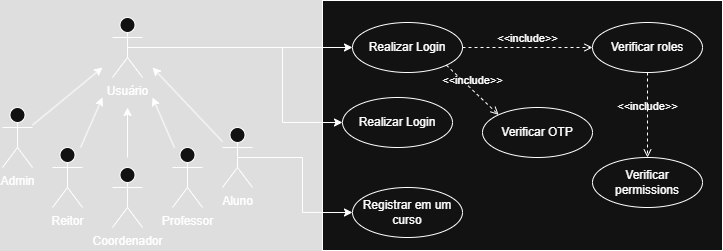

The diagram above was exported from draw.io. Its source (the exported page's mxGraphModel, read from the mxfile embedded in the PNG):
<mxGraphModel dx="862" dy="482" grid="1" gridSize="10" guides="1" tooltips="1" connect="1" arrows="1" fold="1" page="1" pageScale="1" pageWidth="1169" pageHeight="826" background="none" math="0" shadow="0">
  <root>
    <mxCell id="0" />
    <mxCell id="1" parent="0" />
    <mxCell id="qnR2tA8bHYTeUqp5LYRw-54" value="" style="rounded=0;whiteSpace=wrap;html=1;" vertex="1" parent="1">
      <mxGeometry x="400" y="163" width="400" height="250" as="geometry" />
    </mxCell>
    <mxCell id="qnR2tA8bHYTeUqp5LYRw-41" value="Usuário" style="shape=umlActor;verticalLabelPosition=bottom;verticalAlign=top;html=1;outlineConnect=0;" vertex="1" parent="1">
      <mxGeometry x="190" y="180" width="30" height="60" as="geometry" />
    </mxCell>
    <mxCell id="qnR2tA8bHYTeUqp5LYRw-42" value="Admin" style="shape=umlActor;verticalLabelPosition=bottom;verticalAlign=top;html=1;outlineConnect=0;" vertex="1" parent="1">
      <mxGeometry x="80" y="270" width="30" height="60" as="geometry" />
    </mxCell>
    <mxCell id="qnR2tA8bHYTeUqp5LYRw-45" value="Reitor" style="shape=umlActor;verticalLabelPosition=bottom;verticalAlign=top;html=1;outlineConnect=0;" vertex="1" parent="1">
      <mxGeometry x="130" y="310" width="30" height="60" as="geometry" />
    </mxCell>
    <mxCell id="qnR2tA8bHYTeUqp5LYRw-46" value="Professor" style="shape=umlActor;verticalLabelPosition=bottom;verticalAlign=top;html=1;outlineConnect=0;" vertex="1" parent="1">
      <mxGeometry x="250" y="310" width="30" height="60" as="geometry" />
    </mxCell>
    <mxCell id="qnR2tA8bHYTeUqp5LYRw-47" value="Coordenador" style="shape=umlActor;verticalLabelPosition=bottom;verticalAlign=top;html=1;outlineConnect=0;" vertex="1" parent="1">
      <mxGeometry x="190" y="330" width="30" height="60" as="geometry" />
    </mxCell>
    <mxCell id="qnR2tA8bHYTeUqp5LYRw-48" value="Aluno" style="shape=umlActor;verticalLabelPosition=bottom;verticalAlign=top;html=1;outlineConnect=0;" vertex="1" parent="1">
      <mxGeometry x="300" y="290" width="30" height="60" as="geometry" />
    </mxCell>
    <mxCell id="qnR2tA8bHYTeUqp5LYRw-49" value="" style="endArrow=classic;html=1;rounded=0;" edge="1" parent="1" source="qnR2tA8bHYTeUqp5LYRw-42">
      <mxGeometry width="50" height="50" relative="1" as="geometry">
        <mxPoint x="100" y="300" as="sourcePoint" />
        <mxPoint x="180" y="230" as="targetPoint" />
      </mxGeometry>
    </mxCell>
    <mxCell id="qnR2tA8bHYTeUqp5LYRw-50" value="" style="endArrow=classic;html=1;rounded=0;" edge="1" parent="1" source="qnR2tA8bHYTeUqp5LYRw-45">
      <mxGeometry width="50" height="50" relative="1" as="geometry">
        <mxPoint x="105" y="310" as="sourcePoint" />
        <mxPoint x="180" y="260" as="targetPoint" />
      </mxGeometry>
    </mxCell>
    <mxCell id="qnR2tA8bHYTeUqp5LYRw-51" value="" style="endArrow=classic;html=1;rounded=0;" edge="1" parent="1">
      <mxGeometry width="50" height="50" relative="1" as="geometry">
        <mxPoint x="205" y="320" as="sourcePoint" />
        <mxPoint x="205" y="270" as="targetPoint" />
      </mxGeometry>
    </mxCell>
    <mxCell id="qnR2tA8bHYTeUqp5LYRw-52" value="" style="endArrow=classic;html=1;rounded=0;" edge="1" parent="1" source="qnR2tA8bHYTeUqp5LYRw-46">
      <mxGeometry width="50" height="50" relative="1" as="geometry">
        <mxPoint x="125" y="330" as="sourcePoint" />
        <mxPoint x="230" y="260" as="targetPoint" />
      </mxGeometry>
    </mxCell>
    <mxCell id="qnR2tA8bHYTeUqp5LYRw-53" value="" style="endArrow=classic;html=1;rounded=0;" edge="1" parent="1" source="qnR2tA8bHYTeUqp5LYRw-48">
      <mxGeometry width="50" height="50" relative="1" as="geometry">
        <mxPoint x="135" y="340" as="sourcePoint" />
        <mxPoint x="230" y="230" as="targetPoint" />
      </mxGeometry>
    </mxCell>
    <mxCell id="qnR2tA8bHYTeUqp5LYRw-55" value="Realizar Login" style="ellipse;whiteSpace=wrap;html=1;" vertex="1" parent="1">
      <mxGeometry x="430" y="185" width="110" height="50" as="geometry" />
    </mxCell>
    <mxCell id="qnR2tA8bHYTeUqp5LYRw-57" value="Verificar roles" style="ellipse;whiteSpace=wrap;html=1;" vertex="1" parent="1">
      <mxGeometry x="670" y="185" width="110" height="50" as="geometry" />
    </mxCell>
    <mxCell id="qnR2tA8bHYTeUqp5LYRw-58" value="Verificar permissions" style="ellipse;whiteSpace=wrap;html=1;" vertex="1" parent="1">
      <mxGeometry x="670" y="320" width="110" height="50" as="geometry" />
    </mxCell>
    <mxCell id="qnR2tA8bHYTeUqp5LYRw-59" value="Registrar em um curso" style="ellipse;whiteSpace=wrap;html=1;" vertex="1" parent="1">
      <mxGeometry x="430" y="350" width="110" height="50" as="geometry" />
    </mxCell>
    <mxCell id="qnR2tA8bHYTeUqp5LYRw-60" value="Verificar OTP" style="ellipse;whiteSpace=wrap;html=1;" vertex="1" parent="1">
      <mxGeometry x="560" y="270" width="110" height="50" as="geometry" />
    </mxCell>
    <mxCell id="qnR2tA8bHYTeUqp5LYRw-61" value="&amp;lt;&amp;lt;include&amp;gt;&amp;gt;" style="html=1;verticalAlign=bottom;labelBackgroundColor=none;endArrow=open;endFill=0;dashed=1;rounded=0;exitX=1;exitY=0.5;exitDx=0;exitDy=0;entryX=0;entryY=0.5;entryDx=0;entryDy=0;" edge="1" parent="1" source="qnR2tA8bHYTeUqp5LYRw-55" target="qnR2tA8bHYTeUqp5LYRw-57">
      <mxGeometry width="160" relative="1" as="geometry">
        <mxPoint x="490" y="300" as="sourcePoint" />
        <mxPoint x="650" y="300" as="targetPoint" />
      </mxGeometry>
    </mxCell>
    <mxCell id="qnR2tA8bHYTeUqp5LYRw-62" value="&amp;lt;&amp;lt;include&amp;gt;&amp;gt;" style="html=1;verticalAlign=bottom;labelBackgroundColor=none;endArrow=open;endFill=0;dashed=1;rounded=0;exitX=0.5;exitY=1;exitDx=0;exitDy=0;" edge="1" parent="1" source="qnR2tA8bHYTeUqp5LYRw-57" target="qnR2tA8bHYTeUqp5LYRw-58">
      <mxGeometry width="160" relative="1" as="geometry">
        <mxPoint x="550" y="185" as="sourcePoint" />
        <mxPoint x="680" y="185" as="targetPoint" />
      </mxGeometry>
    </mxCell>
    <mxCell id="qnR2tA8bHYTeUqp5LYRw-63" value="&amp;lt;&amp;lt;include&amp;gt;&amp;gt;" style="html=1;verticalAlign=bottom;labelBackgroundColor=none;endArrow=open;endFill=0;dashed=1;rounded=0;exitX=1;exitY=1;exitDx=0;exitDy=0;entryX=0;entryY=0;entryDx=0;entryDy=0;" edge="1" parent="1" source="qnR2tA8bHYTeUqp5LYRw-55" target="qnR2tA8bHYTeUqp5LYRw-60">
      <mxGeometry width="160" relative="1" as="geometry">
        <mxPoint x="560" y="195" as="sourcePoint" />
        <mxPoint x="690" y="195" as="targetPoint" />
      </mxGeometry>
    </mxCell>
    <mxCell id="qnR2tA8bHYTeUqp5LYRw-64" value="" style="endArrow=classic;html=1;rounded=0;exitX=0.5;exitY=0.5;exitDx=0;exitDy=0;exitPerimeter=0;entryX=0;entryY=0.5;entryDx=0;entryDy=0;" edge="1" parent="1" source="qnR2tA8bHYTeUqp5LYRw-41" target="qnR2tA8bHYTeUqp5LYRw-55">
      <mxGeometry width="50" height="50" relative="1" as="geometry">
        <mxPoint x="550" y="330" as="sourcePoint" />
        <mxPoint x="380" y="210" as="targetPoint" />
      </mxGeometry>
    </mxCell>
    <mxCell id="qnR2tA8bHYTeUqp5LYRw-65" value="" style="endArrow=classic;html=1;rounded=0;entryX=0;entryY=0.5;entryDx=0;entryDy=0;exitX=0.5;exitY=0.5;exitDx=0;exitDy=0;exitPerimeter=0;" edge="1" parent="1" source="qnR2tA8bHYTeUqp5LYRw-48" target="qnR2tA8bHYTeUqp5LYRw-59">
      <mxGeometry width="50" height="50" relative="1" as="geometry">
        <mxPoint x="380" y="210" as="sourcePoint" />
        <mxPoint x="380" y="410" as="targetPoint" />
        <Array as="points">
          <mxPoint x="380" y="320" />
          <mxPoint x="380" y="375" />
        </Array>
      </mxGeometry>
    </mxCell>
    <mxCell id="qnR2tA8bHYTeUqp5LYRw-66" value="Realizar Login" style="ellipse;whiteSpace=wrap;html=1;" vertex="1" parent="1">
      <mxGeometry x="420" y="260" width="110" height="50" as="geometry" />
    </mxCell>
    <mxCell id="qnR2tA8bHYTeUqp5LYRw-67" value="" style="endArrow=classic;html=1;rounded=0;entryX=0;entryY=0.5;entryDx=0;entryDy=0;" edge="1" parent="1" target="qnR2tA8bHYTeUqp5LYRw-66">
      <mxGeometry width="50" height="50" relative="1" as="geometry">
        <mxPoint x="360" y="210" as="sourcePoint" />
        <mxPoint x="350" y="320" as="targetPoint" />
        <Array as="points">
          <mxPoint x="360" y="285" />
        </Array>
      </mxGeometry>
    </mxCell>
  </root>
</mxGraphModel>